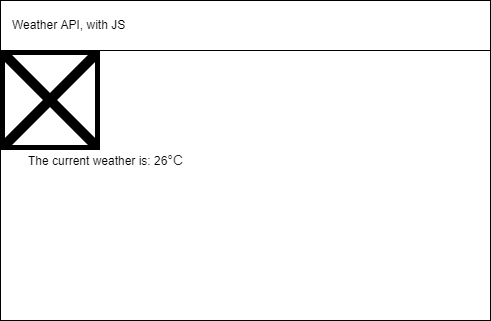

The diagram above was exported from draw.io. Its source (the exported page's mxGraphModel, read from the mxfile embedded in the PNG):
<mxGraphModel dx="594" dy="569" grid="1" gridSize="10" guides="1" tooltips="1" connect="1" arrows="1" fold="1" page="1" pageScale="1" pageWidth="827" pageHeight="1169" math="0" shadow="0">
  <root>
    <mxCell id="0" />
    <mxCell id="1" parent="0" />
    <mxCell id="2" value="" style="rounded=0;whiteSpace=wrap;html=1;" vertex="1" parent="1">
      <mxGeometry x="40" y="40" width="490" height="320" as="geometry" />
    </mxCell>
    <mxCell id="3" value="&amp;nbsp; &amp;nbsp;Weather API, with JS" style="rounded=0;whiteSpace=wrap;html=1;align=left;" vertex="1" parent="1">
      <mxGeometry x="40" y="40" width="490" height="50" as="geometry" />
    </mxCell>
    <mxCell id="4" value="" style="shape=image;verticalLabelPosition=bottom;labelBackgroundColor=#ffffff;verticalAlign=top;aspect=fixed;imageAspect=0;image=http://openweathermap.org/img/wn/04d@2x.png;" vertex="1" parent="1">
      <mxGeometry x="40" y="90" width="100" height="100" as="geometry" />
    </mxCell>
    <mxCell id="5" value="The current weather is: 26&lt;span style=&quot;color: rgba(0 , 0 , 0 , 0.87) ; font-family: &amp;#34;helvetica&amp;#34; , &amp;#34;arial&amp;#34; , sans-serif ; font-size: 14px&quot;&gt;°C&lt;/span&gt;" style="text;html=1;align=center;verticalAlign=middle;resizable=0;points=[];autosize=1;strokeColor=none;fillColor=none;" vertex="1" parent="1">
      <mxGeometry x="60" y="190" width="170" height="20" as="geometry" />
    </mxCell>
  </root>
</mxGraphModel>